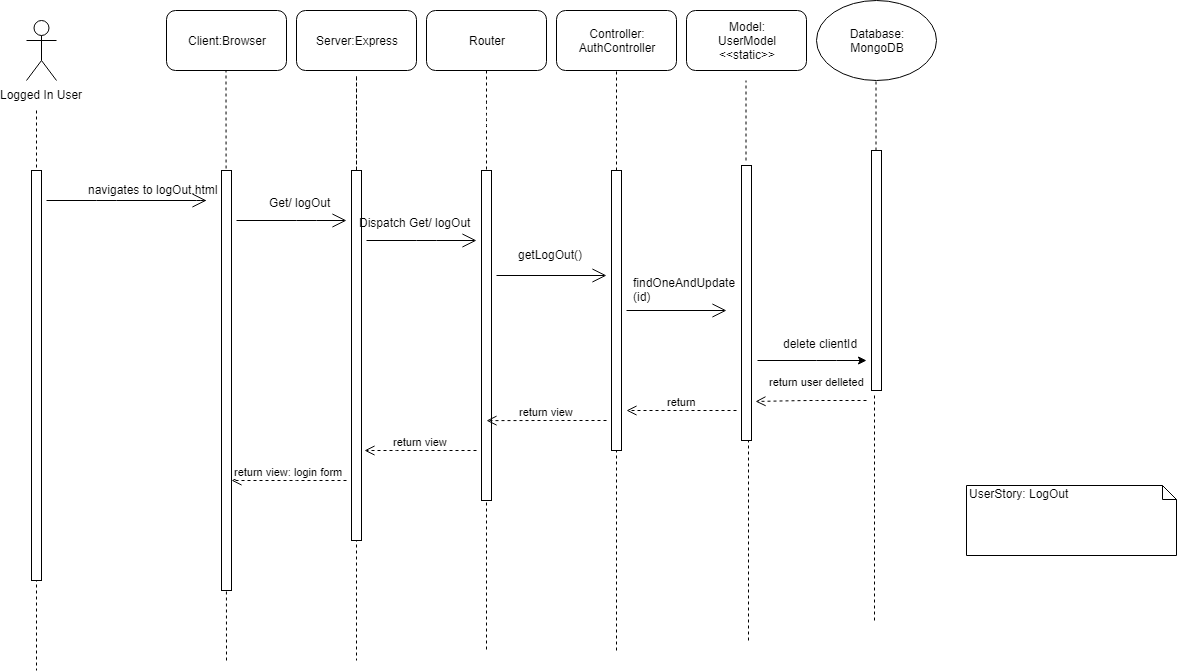

The diagram above was exported from draw.io. Its source (the exported page's mxGraphModel, read from the mxfile embedded in the PNG):
<mxGraphModel dx="1422" dy="716" grid="1" gridSize="10" guides="1" tooltips="1" connect="1" arrows="1" fold="1" page="1" pageScale="1" pageWidth="827" pageHeight="1169" math="0" shadow="0">
  <root>
    <mxCell id="0" />
    <mxCell id="1" parent="0" />
    <mxCell id="aRfoBm74JWbhCzLL9wqe-1" value="Logged In User" style="shape=umlActor;verticalLabelPosition=bottom;labelBackgroundColor=#ffffff;verticalAlign=top;html=1;outlineConnect=0;" parent="1" vertex="1">
      <mxGeometry x="30" y="20" width="30" height="60" as="geometry" />
    </mxCell>
    <mxCell id="aRfoBm74JWbhCzLL9wqe-10" value="" style="endArrow=none;dashed=1;html=1;" parent="1" edge="1">
      <mxGeometry width="50" height="50" relative="1" as="geometry">
        <mxPoint x="40" y="110" as="sourcePoint" />
        <mxPoint x="40" y="670" as="targetPoint" />
      </mxGeometry>
    </mxCell>
    <mxCell id="aRfoBm74JWbhCzLL9wqe-11" value="" style="html=1;points=[];perimeter=orthogonalPerimeter;" parent="1" vertex="1">
      <mxGeometry x="35" y="170" width="10" height="410" as="geometry" />
    </mxCell>
    <mxCell id="aRfoBm74JWbhCzLL9wqe-12" value="" style="endArrow=open;endFill=1;endSize=12;html=1;" parent="1" target="aRfoBm74JWbhCzLL9wqe-13" edge="1">
      <mxGeometry width="160" relative="1" as="geometry">
        <mxPoint x="50" y="200" as="sourcePoint" />
        <mxPoint x="160" y="200" as="targetPoint" />
        <Array as="points">
          <mxPoint x="110" y="200" />
          <mxPoint x="210" y="200" />
        </Array>
      </mxGeometry>
    </mxCell>
    <mxCell id="aRfoBm74JWbhCzLL9wqe-13" value="navigates to logOut.html" style="text;html=1;resizable=0;points=[];autosize=1;align=left;verticalAlign=top;spacingTop=-4;" parent="1" vertex="1">
      <mxGeometry x="90" y="180" width="140" height="20" as="geometry" />
    </mxCell>
    <mxCell id="aRfoBm74JWbhCzLL9wqe-14" value="Client:Browser" style="rounded=1;whiteSpace=wrap;html=1;" parent="1" vertex="1">
      <mxGeometry x="170" y="10" width="120" height="60" as="geometry" />
    </mxCell>
    <mxCell id="aRfoBm74JWbhCzLL9wqe-15" value="" style="endArrow=none;dashed=1;html=1;" parent="1" edge="1">
      <mxGeometry width="50" height="50" relative="1" as="geometry">
        <mxPoint x="230" y="660" as="sourcePoint" />
        <mxPoint x="229.5" y="70" as="targetPoint" />
      </mxGeometry>
    </mxCell>
    <mxCell id="aRfoBm74JWbhCzLL9wqe-16" value="" style="html=1;points=[];perimeter=orthogonalPerimeter;" parent="1" vertex="1">
      <mxGeometry x="225" y="170" width="10" height="420" as="geometry" />
    </mxCell>
    <mxCell id="aRfoBm74JWbhCzLL9wqe-17" value="" style="endArrow=open;endFill=1;endSize=12;html=1;" parent="1" edge="1">
      <mxGeometry width="160" relative="1" as="geometry">
        <mxPoint x="240" y="220" as="sourcePoint" />
        <mxPoint x="350" y="220" as="targetPoint" />
        <Array as="points">
          <mxPoint x="310" y="220" />
        </Array>
      </mxGeometry>
    </mxCell>
    <mxCell id="aRfoBm74JWbhCzLL9wqe-18" value="Server:Express" style="rounded=1;whiteSpace=wrap;html=1;" parent="1" vertex="1">
      <mxGeometry x="300" y="10" width="120" height="60" as="geometry" />
    </mxCell>
    <mxCell id="aRfoBm74JWbhCzLL9wqe-19" value="" style="endArrow=none;dashed=1;html=1;" parent="1" source="aRfoBm74JWbhCzLL9wqe-20" edge="1">
      <mxGeometry width="50" height="50" relative="1" as="geometry">
        <mxPoint x="360" y="70" as="sourcePoint" />
        <mxPoint x="360" y="660" as="targetPoint" />
        <Array as="points">
          <mxPoint x="360" y="70" />
        </Array>
      </mxGeometry>
    </mxCell>
    <mxCell id="aRfoBm74JWbhCzLL9wqe-20" value="" style="html=1;points=[];perimeter=orthogonalPerimeter;" parent="1" vertex="1">
      <mxGeometry x="355" y="170" width="10" height="370" as="geometry" />
    </mxCell>
    <mxCell id="aRfoBm74JWbhCzLL9wqe-22" value="Get/ logOut" style="text;html=1;resizable=0;points=[];autosize=1;align=left;verticalAlign=top;spacingTop=-4;" parent="1" vertex="1">
      <mxGeometry x="271" y="193" width="80" height="20" as="geometry" />
    </mxCell>
    <mxCell id="aRfoBm74JWbhCzLL9wqe-23" value="" style="endArrow=open;endFill=1;endSize=12;html=1;" parent="1" edge="1">
      <mxGeometry width="160" relative="1" as="geometry">
        <mxPoint x="370" y="240" as="sourcePoint" />
        <mxPoint x="480" y="240" as="targetPoint" />
        <Array as="points">
          <mxPoint x="430" y="240" />
        </Array>
      </mxGeometry>
    </mxCell>
    <mxCell id="aRfoBm74JWbhCzLL9wqe-24" value="Router" style="rounded=1;whiteSpace=wrap;html=1;" parent="1" vertex="1">
      <mxGeometry x="430" y="10" width="120" height="60" as="geometry" />
    </mxCell>
    <mxCell id="aRfoBm74JWbhCzLL9wqe-25" value="" style="endArrow=none;dashed=1;html=1;exitX=0.5;exitY=1;exitDx=0;exitDy=0;" parent="1" source="aRfoBm74JWbhCzLL9wqe-24" edge="1">
      <mxGeometry width="50" height="50" relative="1" as="geometry">
        <mxPoint x="20" y="650" as="sourcePoint" />
        <mxPoint x="490" y="650" as="targetPoint" />
        <Array as="points">
          <mxPoint x="490" y="110" />
          <mxPoint x="490" y="120" />
        </Array>
      </mxGeometry>
    </mxCell>
    <mxCell id="aRfoBm74JWbhCzLL9wqe-26" value="" style="html=1;points=[];perimeter=orthogonalPerimeter;" parent="1" vertex="1">
      <mxGeometry x="485" y="170" width="10" height="330" as="geometry" />
    </mxCell>
    <mxCell id="aRfoBm74JWbhCzLL9wqe-27" value="Dispatch Get/ logOut" style="text;html=1;resizable=0;points=[];autosize=1;align=left;verticalAlign=top;spacingTop=-4;" parent="1" vertex="1">
      <mxGeometry x="360.5" y="213" width="130" height="20" as="geometry" />
    </mxCell>
    <mxCell id="aRfoBm74JWbhCzLL9wqe-28" value="Controller:&lt;br&gt;AuthController" style="rounded=1;whiteSpace=wrap;html=1;" parent="1" vertex="1">
      <mxGeometry x="560" y="10" width="120" height="60" as="geometry" />
    </mxCell>
    <mxCell id="aRfoBm74JWbhCzLL9wqe-30" value="" style="endArrow=none;dashed=1;html=1;entryX=0.5;entryY=1;entryDx=0;entryDy=0;" parent="1" target="aRfoBm74JWbhCzLL9wqe-28" edge="1">
      <mxGeometry width="50" height="50" relative="1" as="geometry">
        <mxPoint x="620" y="650" as="sourcePoint" />
        <mxPoint x="70" y="600" as="targetPoint" />
      </mxGeometry>
    </mxCell>
    <mxCell id="aRfoBm74JWbhCzLL9wqe-31" value="" style="endArrow=none;dashed=1;html=1;entryX=0.433;entryY=1.05;entryDx=0;entryDy=0;entryPerimeter=0;" parent="1" source="aRfoBm74JWbhCzLL9wqe-33" edge="1">
      <mxGeometry width="50" height="50" relative="1" as="geometry">
        <mxPoint x="879.5" y="633.5" as="sourcePoint" />
        <mxPoint x="879.5" y="76.5" as="targetPoint" />
      </mxGeometry>
    </mxCell>
    <mxCell id="aRfoBm74JWbhCzLL9wqe-32" value="" style="html=1;points=[];perimeter=orthogonalPerimeter;" parent="1" vertex="1">
      <mxGeometry x="615" y="170" width="10" height="280" as="geometry" />
    </mxCell>
    <mxCell id="aRfoBm74JWbhCzLL9wqe-34" value="" style="endArrow=open;endFill=1;endSize=12;html=1;" parent="1" edge="1">
      <mxGeometry width="160" relative="1" as="geometry">
        <mxPoint x="500" y="275" as="sourcePoint" />
        <mxPoint x="610" y="275" as="targetPoint" />
      </mxGeometry>
    </mxCell>
    <mxCell id="aRfoBm74JWbhCzLL9wqe-35" value="getLogOut()" style="text;html=1;resizable=0;points=[];autosize=1;align=left;verticalAlign=top;spacingTop=-4;" parent="1" vertex="1">
      <mxGeometry x="520" y="245" width="80" height="20" as="geometry" />
    </mxCell>
    <mxCell id="aRfoBm74JWbhCzLL9wqe-38" value="" style="endArrow=open;endFill=1;endSize=12;html=1;" parent="1" edge="1">
      <mxGeometry width="160" relative="1" as="geometry">
        <mxPoint x="630" y="310" as="sourcePoint" />
        <mxPoint x="730" y="310" as="targetPoint" />
        <Array as="points" />
      </mxGeometry>
    </mxCell>
    <mxCell id="aRfoBm74JWbhCzLL9wqe-43" value="return view" style="html=1;verticalAlign=bottom;endArrow=open;dashed=1;endSize=8;entryX=0.5;entryY=0.758;entryDx=0;entryDy=0;entryPerimeter=0;" parent="1" target="aRfoBm74JWbhCzLL9wqe-26" edge="1">
      <mxGeometry relative="1" as="geometry">
        <mxPoint x="610" y="420" as="sourcePoint" />
        <mxPoint x="500" y="424" as="targetPoint" />
        <Array as="points">
          <mxPoint x="550" y="420" />
        </Array>
      </mxGeometry>
    </mxCell>
    <mxCell id="aRfoBm74JWbhCzLL9wqe-44" value="return view" style="html=1;verticalAlign=bottom;endArrow=open;dashed=1;endSize=8;" parent="1" edge="1">
      <mxGeometry relative="1" as="geometry">
        <mxPoint x="480" y="450" as="sourcePoint" />
        <mxPoint x="368" y="450" as="targetPoint" />
        <Array as="points">
          <mxPoint x="410" y="450" />
        </Array>
      </mxGeometry>
    </mxCell>
    <mxCell id="aRfoBm74JWbhCzLL9wqe-45" value="return view: login form" style="html=1;verticalAlign=bottom;endArrow=open;dashed=1;endSize=8;" parent="1" edge="1">
      <mxGeometry relative="1" as="geometry">
        <mxPoint x="350" y="480" as="sourcePoint" />
        <mxPoint x="235" y="480" as="targetPoint" />
        <Array as="points">
          <mxPoint x="290" y="480" />
        </Array>
      </mxGeometry>
    </mxCell>
    <mxCell id="aRfoBm74JWbhCzLL9wqe-46" value="UserStory: LogOut&amp;nbsp;" style="shape=note;whiteSpace=wrap;html=1;size=14;verticalAlign=top;align=left;spacingTop=-6;" parent="1" vertex="1">
      <mxGeometry x="970" y="485" width="210" height="70" as="geometry" />
    </mxCell>
    <mxCell id="aRfoBm74JWbhCzLL9wqe-49" value="Database:&lt;br&gt;MongoDB" style="ellipse;whiteSpace=wrap;html=1;" parent="1" vertex="1">
      <mxGeometry x="820" width="120" height="80" as="geometry" />
    </mxCell>
    <mxCell id="aRfoBm74JWbhCzLL9wqe-52" value="" style="endArrow=none;dashed=1;html=1;entryX=0.3;entryY=1.013;entryDx=0;entryDy=0;entryPerimeter=0;" parent="1" target="aRfoBm74JWbhCzLL9wqe-33" edge="1">
      <mxGeometry width="50" height="50" relative="1" as="geometry">
        <mxPoint x="878" y="620" as="sourcePoint" />
        <mxPoint x="877" y="416" as="targetPoint" />
      </mxGeometry>
    </mxCell>
    <mxCell id="aRfoBm74JWbhCzLL9wqe-33" value="" style="html=1;points=[];perimeter=orthogonalPerimeter;" parent="1" vertex="1">
      <mxGeometry x="875" y="150" width="10" height="240" as="geometry" />
    </mxCell>
    <mxCell id="aRfoBm74JWbhCzLL9wqe-54" value="" style="endArrow=none;dashed=1;html=1;entryX=0.7;entryY=1;entryDx=0;entryDy=0;entryPerimeter=0;" parent="1" target="aRfoBm74JWbhCzLL9wqe-57" edge="1">
      <mxGeometry width="50" height="50" relative="1" as="geometry">
        <mxPoint x="752" y="640" as="sourcePoint" />
        <mxPoint x="879.5" y="76.5" as="targetPoint" />
        <Array as="points" />
      </mxGeometry>
    </mxCell>
    <mxCell id="aRfoBm74JWbhCzLL9wqe-55" value="Model:&lt;br&gt;UserModel&lt;br&gt;&amp;lt;&amp;lt;static&amp;gt;&amp;gt;" style="rounded=1;whiteSpace=wrap;html=1;" parent="1" vertex="1">
      <mxGeometry x="690" y="10" width="120" height="60" as="geometry" />
    </mxCell>
    <mxCell id="aRfoBm74JWbhCzLL9wqe-56" value="" style="endArrow=none;dashed=1;html=1;" parent="1" edge="1">
      <mxGeometry width="50" height="50" relative="1" as="geometry">
        <mxPoint x="749.5" y="160" as="sourcePoint" />
        <mxPoint x="749.5" y="80" as="targetPoint" />
      </mxGeometry>
    </mxCell>
    <mxCell id="aRfoBm74JWbhCzLL9wqe-57" value="" style="html=1;points=[];perimeter=orthogonalPerimeter;" parent="1" vertex="1">
      <mxGeometry x="745" y="165" width="10" height="275" as="geometry" />
    </mxCell>
    <mxCell id="aRfoBm74JWbhCzLL9wqe-59" value="" style="endArrow=classic;html=1;" parent="1" edge="1">
      <mxGeometry width="50" height="50" relative="1" as="geometry">
        <mxPoint x="761" y="360" as="sourcePoint" />
        <mxPoint x="870" y="360" as="targetPoint" />
        <Array as="points">
          <mxPoint x="830" y="360" />
        </Array>
      </mxGeometry>
    </mxCell>
    <mxCell id="aRfoBm74JWbhCzLL9wqe-61" value="return user delleted" style="html=1;verticalAlign=bottom;endArrow=open;dashed=1;endSize=8;entryX=1.4;entryY=0.858;entryDx=0;entryDy=0;entryPerimeter=0;" parent="1" target="aRfoBm74JWbhCzLL9wqe-57" edge="1">
      <mxGeometry x="-0.0992" y="-10" relative="1" as="geometry">
        <mxPoint x="870" y="400" as="sourcePoint" />
        <mxPoint x="70" y="690" as="targetPoint" />
        <Array as="points">
          <mxPoint x="810" y="400" />
        </Array>
        <mxPoint as="offset" />
      </mxGeometry>
    </mxCell>
    <mxCell id="aRfoBm74JWbhCzLL9wqe-62" value="return" style="html=1;verticalAlign=bottom;endArrow=open;dashed=1;endSize=8;" parent="1" edge="1">
      <mxGeometry relative="1" as="geometry">
        <mxPoint x="740" y="410" as="sourcePoint" />
        <mxPoint x="630" y="410" as="targetPoint" />
        <Array as="points">
          <mxPoint x="680" y="410" />
        </Array>
      </mxGeometry>
    </mxCell>
    <mxCell id="aRfoBm74JWbhCzLL9wqe-63" value="findOneAndUpdate&lt;br&gt;(id)" style="text;html=1;resizable=0;points=[];autosize=1;align=left;verticalAlign=top;spacingTop=-4;" parent="1" vertex="1">
      <mxGeometry x="635" y="273" width="120" height="30" as="geometry" />
    </mxCell>
    <mxCell id="aRfoBm74JWbhCzLL9wqe-65" value="delete clientId" style="text;html=1;resizable=0;points=[];autosize=1;align=left;verticalAlign=top;spacingTop=-4;" parent="1" vertex="1">
      <mxGeometry x="785" y="334" width="90" height="20" as="geometry" />
    </mxCell>
  </root>
</mxGraphModel>